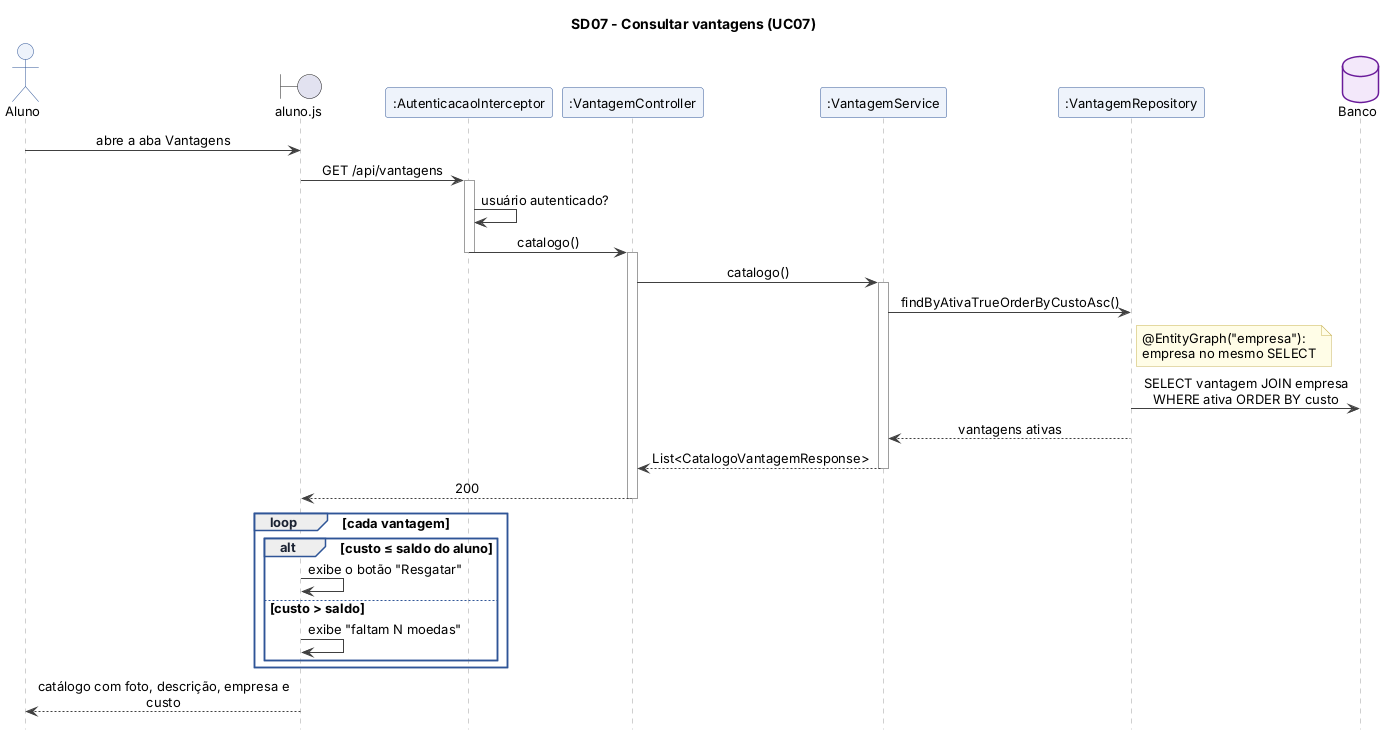

The diagram above was rendered by PlantUML. Its source (embedded in the PNG):
@startuml sd07_consultar_vantagens
!include estilo.iuml
title SD07 - Consultar vantagens (UC07)

actor "Aluno" as A
boundary "aluno.js" as V
participant ":AutenticacaoInterceptor" as I
participant ":VantagemController" as C
participant ":VantagemService" as S
participant ":VantagemRepository" as R
database "Banco" as DB

A -> V : abre a aba Vantagens
V -> I : GET /api/vantagens
activate I
I -> I : usuário autenticado?
I -> C : catalogo()
deactivate I
activate C
C -> S : catalogo()
activate S
S -> R : findByAtivaTrueOrderByCustoAsc()
note right of R : @EntityGraph("empresa"):\nempresa no mesmo SELECT
R -> DB : SELECT vantagem JOIN empresa\nWHERE ativa ORDER BY custo
R --> S : vantagens ativas
S --> C : List<CatalogoVantagemResponse>
deactivate S
C --> V : 200
deactivate C
loop cada vantagem
  alt custo ≤ saldo do aluno
    V -> V : exibe o botão "Resgatar"
  else custo > saldo
    V -> V : exibe "faltam N moedas"
  end
end
V --> A : catálogo com foto, descrição, empresa e custo
@enduml